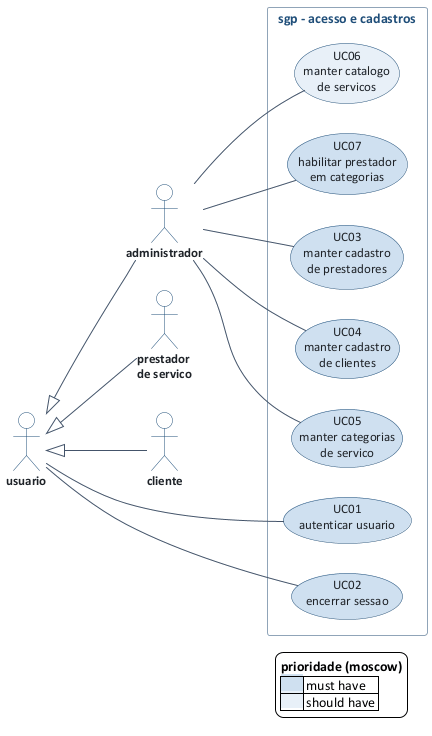

The diagram above was rendered by PlantUML. Its source (embedded in the PNG):
@startuml caso-de-uso-acesso-cadastros
' sgp - modulo de acesso e cadastros - equipe 8
!include _estilo.puml
left to right direction

actor "usuario" as USR
actor "administrador" as ADM
actor "prestador\nde servico" as PRE
actor "cliente" as CLI

USR <|-- ADM
USR <|-- PRE
USR <|-- CLI

rectangle "sgp - acesso e cadastros" {
  usecase "UC01\nautenticar usuario" as UC01 #cfe0f0
  usecase "UC02\nencerrar sessao" as UC02 #cfe0f0
  usecase "UC03\nmanter cadastro\nde prestadores" as UC03 #cfe0f0
  usecase "UC04\nmanter cadastro\nde clientes" as UC04 #cfe0f0
  usecase "UC05\nmanter categorias\nde servico" as UC05 #cfe0f0
  usecase "UC06\nmanter catalogo\nde servicos" as UC06 #e8f0f8
  usecase "UC07\nhabilitar prestador\nem categorias" as UC07 #cfe0f0
}

USR -- UC01
USR -- UC02
ADM -- UC03
ADM -- UC04
ADM -- UC05
ADM -- UC06
ADM -- UC07


legend right
  <b>prioridade (moscow)</b>
  |<back:#cfe0f0>       </back>| must have |
  |<back:#e8f0f8>       </back>| should have |
endlegend
@enduml